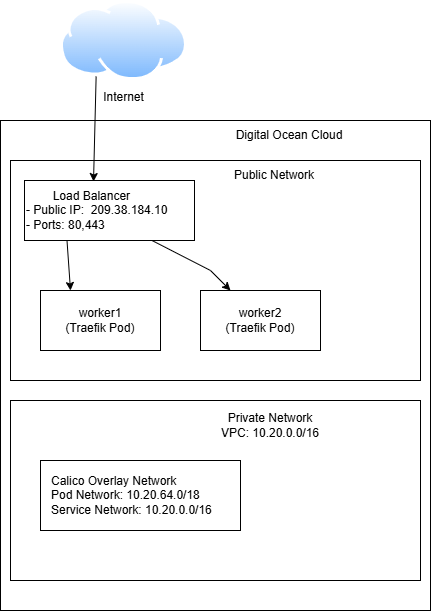

The diagram above was exported from draw.io. Its source (the exported page's mxGraphModel, read from the mxfile embedded in the PNG):
<mxGraphModel dx="2066" dy="743" grid="1" gridSize="10" guides="1" tooltips="1" connect="1" arrows="1" fold="1" page="1" pageScale="1" pageWidth="827" pageHeight="1169" math="0" shadow="0">
  <root>
    <mxCell id="0" />
    <mxCell id="1" parent="0" />
    <mxCell id="sTH0IuW5MyCoziIpHyTl-2" parent="1" style="image;aspect=fixed;perimeter=ellipsePerimeter;html=1;align=center;shadow=0;dashed=0;spacingTop=3;image=img/lib/active_directory/internet_cloud.svg;" value="Internet" vertex="1">
      <mxGeometry height="80" width="126.98" x="90" y="40" as="geometry" />
    </mxCell>
    <mxCell id="sTH0IuW5MyCoziIpHyTl-7" parent="1" style="rounded=0;whiteSpace=wrap;html=1;" value="" vertex="1">
      <mxGeometry height="490" width="430" x="30" y="160" as="geometry" />
    </mxCell>
    <mxCell id="sTH0IuW5MyCoziIpHyTl-5" parent="1" style="rounded=0;whiteSpace=wrap;html=1;" value="" vertex="1">
      <mxGeometry height="180" width="410" x="40" y="440" as="geometry" />
    </mxCell>
    <mxCell id="sTH0IuW5MyCoziIpHyTl-4" parent="1" style="rounded=0;whiteSpace=wrap;html=1;" value="" vertex="1">
      <mxGeometry height="220" width="410" x="40" y="200" as="geometry" />
    </mxCell>
    <mxCell id="sTH0IuW5MyCoziIpHyTl-6" parent="1" style="text;html=1;whiteSpace=wrap;strokeColor=none;fillColor=none;align=center;verticalAlign=middle;rounded=0;" value="Public Network" vertex="1">
      <mxGeometry height="30" width="160" x="224" y="200" as="geometry" />
    </mxCell>
    <mxCell id="sTH0IuW5MyCoziIpHyTl-8" parent="1" style="text;html=1;whiteSpace=wrap;strokeColor=none;fillColor=none;align=center;verticalAlign=middle;rounded=0;" value="Digital Ocean Cloud" vertex="1">
      <mxGeometry height="30" width="190" x="224" y="160" as="geometry" />
    </mxCell>
    <mxCell id="sTH0IuW5MyCoziIpHyTl-9" parent="1" style="text;html=1;whiteSpace=wrap;strokeColor=none;fillColor=none;align=center;verticalAlign=middle;rounded=0;" value="Private Network&lt;div&gt;VPC: 10.20.0.0/16&lt;/div&gt;" vertex="1">
      <mxGeometry height="30" width="150" x="225.00000000000003" y="450" as="geometry" />
    </mxCell>
    <mxCell id="sTH0IuW5MyCoziIpHyTl-10" parent="1" style="rounded=0;whiteSpace=wrap;html=1;align=left;" value="&lt;span style=&quot;white-space: pre;&quot;&gt;&#09;&lt;/span&gt;Load Balancer&lt;div&gt;- Public IP:&amp;nbsp; 209.38.184.10&lt;/div&gt;&lt;div&gt;- Ports: 80,443&lt;/div&gt;" vertex="1">
      <mxGeometry height="60" width="170" x="54" y="220" as="geometry" />
    </mxCell>
    <mxCell id="sTH0IuW5MyCoziIpHyTl-11" parent="1" style="rounded=0;whiteSpace=wrap;html=1;" value="worker1&lt;div&gt;(Traefik Pod)&lt;/div&gt;" vertex="1">
      <mxGeometry height="60" width="120" x="70" y="330" as="geometry" />
    </mxCell>
    <mxCell id="sTH0IuW5MyCoziIpHyTl-12" parent="1" style="rounded=0;whiteSpace=wrap;html=1;" value="worker2&lt;div&gt;(Traefik Pod)&lt;/div&gt;" vertex="1">
      <mxGeometry height="60" width="120" x="230" y="330" as="geometry" />
    </mxCell>
    <mxCell id="sTH0IuW5MyCoziIpHyTl-13" parent="1" style="rounded=0;whiteSpace=wrap;html=1;" value="" vertex="1">
      <mxGeometry height="70" width="200" x="70" y="500" as="geometry" />
    </mxCell>
    <mxCell id="sTH0IuW5MyCoziIpHyTl-14" parent="1" style="text;html=1;whiteSpace=wrap;strokeColor=none;fillColor=none;align=left;verticalAlign=middle;rounded=0;" value="Calico Overlay Network&lt;div&gt;Pod Network: 10.20.64.0/18&lt;/div&gt;&lt;div&gt;Service Network: 10.20.0.0/16&lt;/div&gt;" vertex="1">
      <mxGeometry height="30" width="220" x="79" y="520" as="geometry" />
    </mxCell>
    <mxCell id="sTH0IuW5MyCoziIpHyTl-16" edge="1" parent="1" source="sTH0IuW5MyCoziIpHyTl-2" style="endArrow=classic;html=1;rounded=0;exitX=0.25;exitY=1;exitDx=0;exitDy=0;entryX=0.406;entryY=0.017;entryDx=0;entryDy=0;entryPerimeter=0;" target="sTH0IuW5MyCoziIpHyTl-10" value="">
      <mxGeometry height="50" relative="1" width="50" as="geometry">
        <mxPoint x="480" y="430" as="sourcePoint" />
        <mxPoint x="530" y="380" as="targetPoint" />
      </mxGeometry>
    </mxCell>
    <mxCell id="sTH0IuW5MyCoziIpHyTl-17" edge="1" parent="1" source="sTH0IuW5MyCoziIpHyTl-10" style="endArrow=classic;html=1;rounded=0;exitX=0.25;exitY=1;exitDx=0;exitDy=0;entryX=0.25;entryY=0;entryDx=0;entryDy=0;" target="sTH0IuW5MyCoziIpHyTl-11" value="">
      <mxGeometry height="50" relative="1" width="50" as="geometry">
        <mxPoint x="480" y="430" as="sourcePoint" />
        <mxPoint x="530" y="380" as="targetPoint" />
      </mxGeometry>
    </mxCell>
    <mxCell id="sTH0IuW5MyCoziIpHyTl-18" edge="1" parent="1" source="sTH0IuW5MyCoziIpHyTl-10" style="endArrow=classic;html=1;rounded=0;exitX=0.75;exitY=1;exitDx=0;exitDy=0;entryX=0.25;entryY=0;entryDx=0;entryDy=0;" target="sTH0IuW5MyCoziIpHyTl-12" value="">
      <mxGeometry height="50" relative="1" width="50" as="geometry">
        <Array as="points">
          <mxPoint x="240" y="310" />
        </Array>
        <mxPoint x="480" y="430" as="sourcePoint" />
        <mxPoint x="530" y="380" as="targetPoint" />
      </mxGeometry>
    </mxCell>
  </root>
</mxGraphModel>